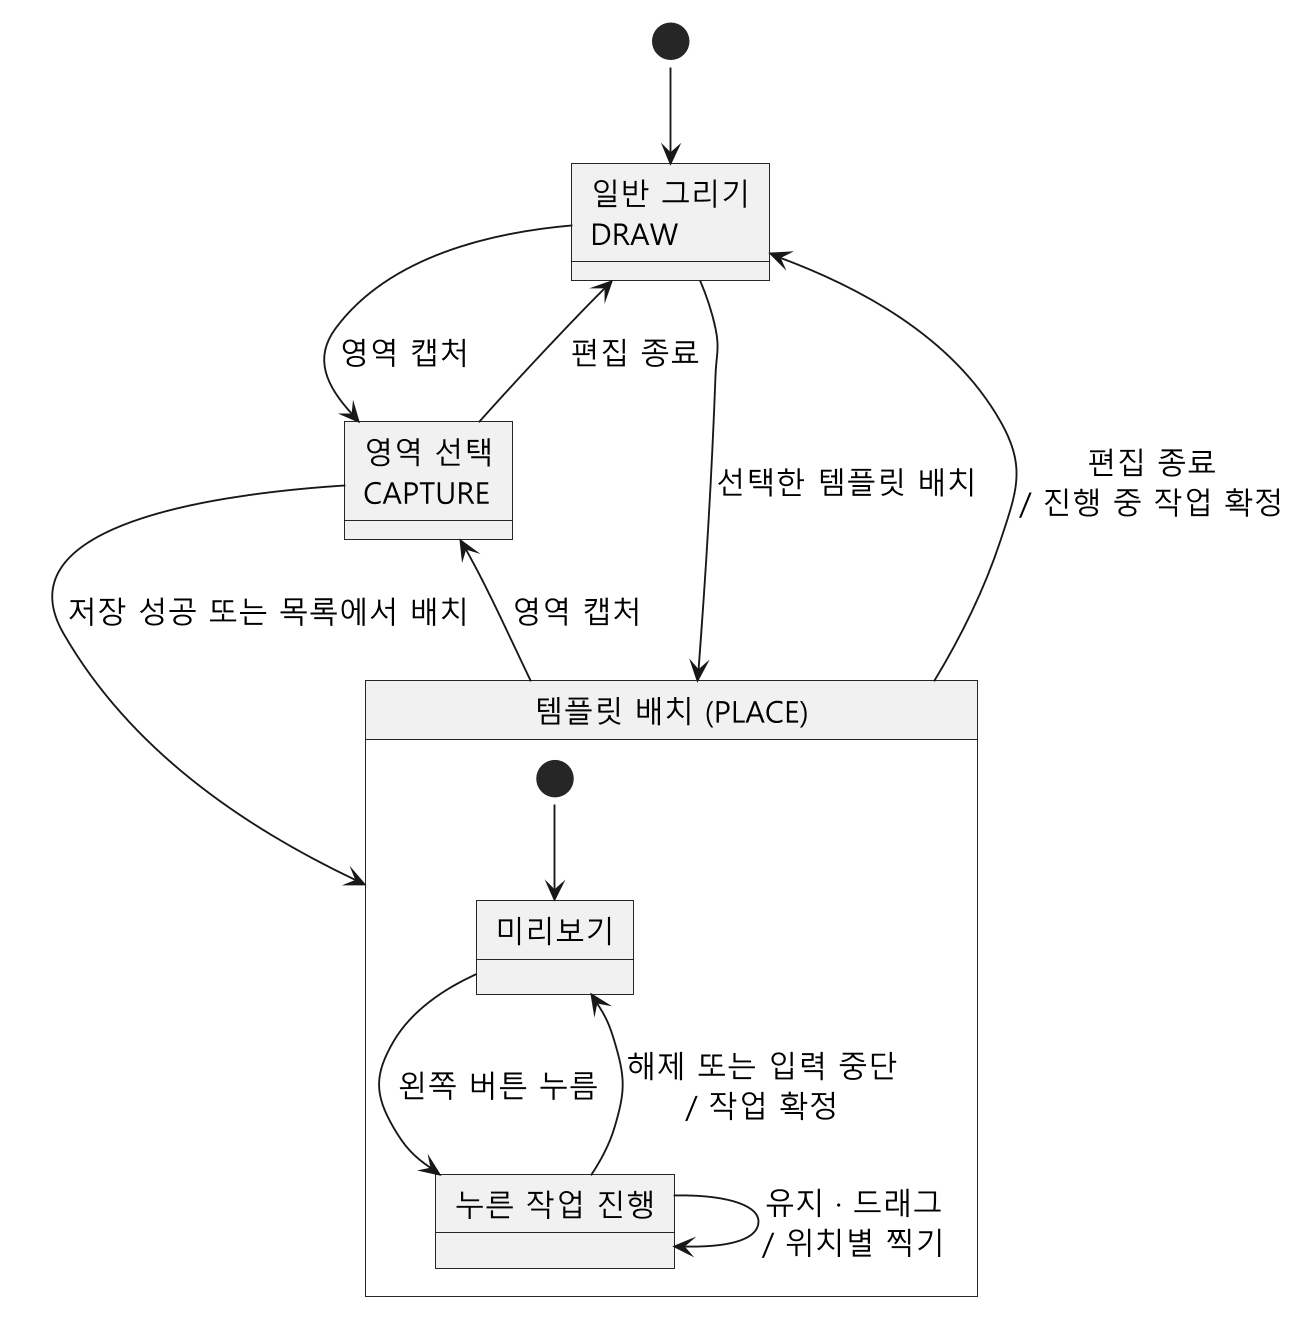

The diagram above was rendered by PlantUML. Its source (embedded in the PNG):
@startuml
!include ../theme.puml
!pragma layout dot
skinparam nodesep 45
skinparam ranksep 50
state "일반 그리기\nDRAW" as Draw
state "영역 선택\nCAPTURE" as Capture
state "템플릿 배치 (PLACE)" as Place {
  state "미리보기" as Preview
  state "누른 작업 진행" as Held
  [*] --> Preview
  Preview --> Held : 왼쪽 버튼 누름
  Held --> Held : 유지 · 드래그\n/ 위치별 찍기
  Held --> Preview : 해제 또는 입력 중단\n/ 작업 확정
}
[*] --> Draw
Draw --> Capture : 영역 캡처
Draw --> Place : 선택한 템플릿 배치
Capture --> Place : 저장 성공 또는 목록에서 배치
Place --> Capture : 영역 캡처
Capture --> Draw : 편집 종료
Place --> Draw : 편집 종료\n/ 진행 중 작업 확정
@enduml